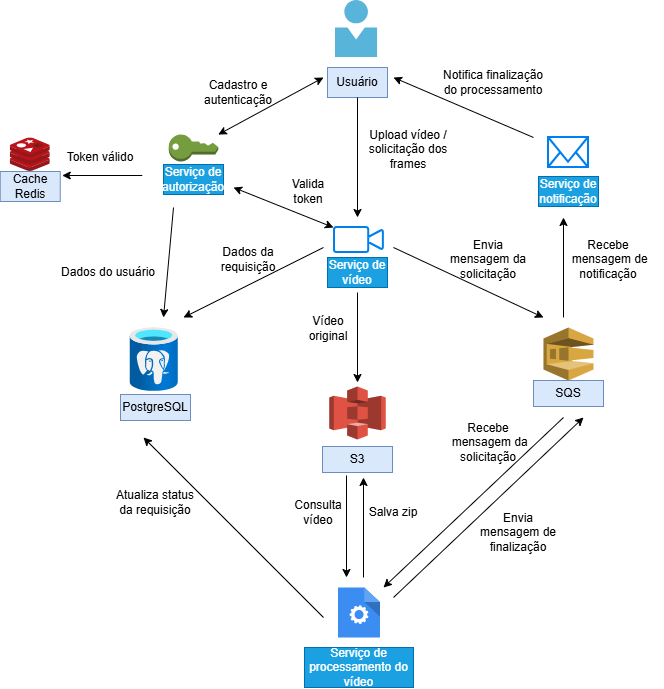

The diagram above was exported from draw.io. Its source (the exported page's mxGraphModel, read from the mxfile embedded in the PNG):
<mxGraphModel dx="1426" dy="743" grid="1" gridSize="10" guides="1" tooltips="1" connect="1" arrows="1" fold="1" page="1" pageScale="1" pageWidth="827" pageHeight="1169" math="0" shadow="0">
  <root>
    <mxCell id="0" />
    <mxCell id="1" parent="0" />
    <mxCell id="KFXP9fchmDAtldYRt4Wm-2" parent="1" style="text;html=1;whiteSpace=wrap;strokeColor=#6c8ebf;fillColor=#dae8fc;align=center;verticalAlign=middle;rounded=0;" value="Usuário" vertex="1">
      <mxGeometry height="30" width="60" x="384" y="140" as="geometry" />
    </mxCell>
    <mxCell id="KFXP9fchmDAtldYRt4Wm-8" parent="1" style="outlineConnect=0;dashed=0;verticalLabelPosition=bottom;verticalAlign=top;align=center;html=1;shape=mxgraph.aws3.add_on;fillColor=#759C3E;gradientColor=none;" value="" vertex="1">
      <mxGeometry height="27" width="49.5" x="225.25" y="207" as="geometry" />
    </mxCell>
    <mxCell id="KFXP9fchmDAtldYRt4Wm-9" parent="1" style="text;html=1;whiteSpace=wrap;strokeColor=#006EAF;fillColor=#1ba1e2;align=center;verticalAlign=middle;rounded=0;fontColor=#ffffff;" value="Serviço de autorização" vertex="1">
      <mxGeometry height="30" width="60" x="220" y="237" as="geometry" />
    </mxCell>
    <mxCell id="KFXP9fchmDAtldYRt4Wm-10" edge="1" parent="1" source="KFXP9fchmDAtldYRt4Wm-8" style="endArrow=classic;startArrow=classic;html=1;rounded=0;" value="">
      <mxGeometry height="50" relative="1" width="50" as="geometry">
        <mxPoint x="290" y="220" as="sourcePoint" />
        <mxPoint x="380" y="150" as="targetPoint" />
      </mxGeometry>
    </mxCell>
    <mxCell id="KFXP9fchmDAtldYRt4Wm-11" parent="1" style="text;html=1;whiteSpace=wrap;strokeColor=none;fillColor=none;align=center;verticalAlign=middle;rounded=0;" value="Cadastro e autenticação" vertex="1">
      <mxGeometry height="30" width="110" x="240" y="150" as="geometry" />
    </mxCell>
    <mxCell id="KFXP9fchmDAtldYRt4Wm-12" parent="1" style="html=1;verticalLabelPosition=bottom;align=center;labelBackgroundColor=#ffffff;verticalAlign=top;strokeWidth=2;strokeColor=#0080F0;shadow=0;dashed=0;shape=mxgraph.ios7.icons.video_conversation;" value="" vertex="1">
      <mxGeometry height="25" width="49" x="391" y="300" as="geometry" />
    </mxCell>
    <mxCell id="KFXP9fchmDAtldYRt4Wm-13" parent="1" style="text;html=1;whiteSpace=wrap;strokeColor=#006EAF;fillColor=#1ba1e2;align=center;verticalAlign=middle;rounded=0;fontColor=#ffffff;" value="Serviço de vídeo" vertex="1">
      <mxGeometry height="30" width="60" x="384" y="330" as="geometry" />
    </mxCell>
    <mxCell id="KFXP9fchmDAtldYRt4Wm-15" edge="1" parent="1" source="KFXP9fchmDAtldYRt4Wm-2" style="endArrow=classic;html=1;rounded=0;exitX=0.5;exitY=1;exitDx=0;exitDy=0;" value="">
      <mxGeometry height="50" relative="1" width="50" as="geometry">
        <mxPoint x="390" y="410" as="sourcePoint" />
        <mxPoint x="414" y="290" as="targetPoint" />
      </mxGeometry>
    </mxCell>
    <mxCell id="KFXP9fchmDAtldYRt4Wm-16" parent="1" style="text;html=1;whiteSpace=wrap;strokeColor=none;fillColor=none;align=center;verticalAlign=middle;rounded=0;" value="Upload vídeo / solicitação dos frames" vertex="1">
      <mxGeometry height="30" width="110" x="410" y="207" as="geometry" />
    </mxCell>
    <mxCell id="KFXP9fchmDAtldYRt4Wm-17" parent="1" style="image;sketch=0;aspect=fixed;html=1;points=[];align=center;fontSize=12;image=img/lib/mscae/Cache_Redis_Product.svg;" value="" vertex="1">
      <mxGeometry height="33.6" width="40" x="66.75" y="210.4" as="geometry" />
    </mxCell>
    <mxCell id="KFXP9fchmDAtldYRt4Wm-18" parent="1" style="text;html=1;whiteSpace=wrap;strokeColor=#6c8ebf;fillColor=#dae8fc;align=center;verticalAlign=middle;rounded=0;" value="Cache Redis" vertex="1">
      <mxGeometry height="30" width="60" x="56.75" y="244" as="geometry" />
    </mxCell>
    <mxCell id="KFXP9fchmDAtldYRt4Wm-19" edge="1" parent="1" style="endArrow=classic;html=1;rounded=0;" value="">
      <mxGeometry height="50" relative="1" width="50" as="geometry">
        <mxPoint x="198.75" y="248" as="sourcePoint" />
        <mxPoint x="118.75" y="248" as="targetPoint" />
      </mxGeometry>
    </mxCell>
    <mxCell id="KFXP9fchmDAtldYRt4Wm-20" parent="1" style="text;html=1;whiteSpace=wrap;strokeColor=none;fillColor=none;align=center;verticalAlign=middle;rounded=0;" value="Token válido" vertex="1">
      <mxGeometry height="30" width="110" x="101.75" y="215.4" as="geometry" />
    </mxCell>
    <mxCell id="KFXP9fchmDAtldYRt4Wm-21" parent="1" style="image;aspect=fixed;html=1;points=[];align=center;fontSize=12;image=img/lib/azure2/databases/Azure_Database_PostgreSQL_Server.svg;" value="" vertex="1">
      <mxGeometry height="64" width="48" x="186.75" y="400" as="geometry" />
    </mxCell>
    <mxCell id="KFXP9fchmDAtldYRt4Wm-22" parent="1" style="text;html=1;whiteSpace=wrap;strokeColor=#6c8ebf;fillColor=#dae8fc;align=center;verticalAlign=middle;rounded=0;" value="PostgreSQL" vertex="1">
      <mxGeometry height="26" width="70" x="177" y="467" as="geometry" />
    </mxCell>
    <mxCell id="KFXP9fchmDAtldYRt4Wm-23" edge="1" parent="1" style="endArrow=classic;html=1;rounded=0;" value="">
      <mxGeometry height="50" relative="1" width="50" as="geometry">
        <mxPoint x="230" y="280" as="sourcePoint" />
        <mxPoint x="220" y="390" as="targetPoint" />
      </mxGeometry>
    </mxCell>
    <mxCell id="KFXP9fchmDAtldYRt4Wm-24" parent="1" style="text;html=1;whiteSpace=wrap;strokeColor=none;fillColor=none;align=center;verticalAlign=middle;rounded=0;" value="Dados do usuário" vertex="1">
      <mxGeometry height="30" width="110" x="110" y="330" as="geometry" />
    </mxCell>
    <mxCell id="KFXP9fchmDAtldYRt4Wm-25" parent="1" style="outlineConnect=0;dashed=0;verticalLabelPosition=bottom;verticalAlign=top;align=center;html=1;shape=mxgraph.aws3.sqs;fillColor=#D9A741;gradientColor=none;" value="" vertex="1">
      <mxGeometry height="53" width="50" x="600" y="400" as="geometry" />
    </mxCell>
    <mxCell id="KFXP9fchmDAtldYRt4Wm-26" parent="1" style="text;html=1;whiteSpace=wrap;strokeColor=#6c8ebf;fillColor=#dae8fc;align=center;verticalAlign=middle;rounded=0;" value="SQS" vertex="1">
      <mxGeometry height="26" width="70" x="590" y="453" as="geometry" />
    </mxCell>
    <mxCell id="KFXP9fchmDAtldYRt4Wm-27" edge="1" parent="1" style="endArrow=classic;html=1;rounded=0;exitX=0.5;exitY=1;exitDx=0;exitDy=0;" value="">
      <mxGeometry height="50" relative="1" width="50" as="geometry">
        <mxPoint x="414" y="365" as="sourcePoint" />
        <mxPoint x="414" y="455" as="targetPoint" />
      </mxGeometry>
    </mxCell>
    <mxCell id="KFXP9fchmDAtldYRt4Wm-28" parent="1" style="text;html=1;whiteSpace=wrap;strokeColor=none;fillColor=none;align=center;verticalAlign=middle;rounded=0;" value="Envia&lt;div&gt;mensagem da solicitação&lt;/div&gt;" vertex="1">
      <mxGeometry height="30" width="110" x="490" y="317" as="geometry" />
    </mxCell>
    <mxCell id="KFXP9fchmDAtldYRt4Wm-29" parent="1" style="outlineConnect=0;dashed=0;verticalLabelPosition=bottom;verticalAlign=top;align=center;html=1;shape=mxgraph.aws3.s3;fillColor=#E05243;gradientColor=none;" value="" vertex="1">
      <mxGeometry height="53" width="56.5" x="385.75" y="459" as="geometry" />
    </mxCell>
    <mxCell id="KFXP9fchmDAtldYRt4Wm-30" edge="1" parent="1" style="endArrow=classic;html=1;rounded=0;" value="">
      <mxGeometry height="50" relative="1" width="50" as="geometry">
        <mxPoint x="450" y="320" as="sourcePoint" />
        <mxPoint x="600" y="390" as="targetPoint" />
      </mxGeometry>
    </mxCell>
    <mxCell id="KFXP9fchmDAtldYRt4Wm-31" parent="1" style="text;html=1;whiteSpace=wrap;strokeColor=none;fillColor=none;align=center;verticalAlign=middle;rounded=0;" value="Vídeo&lt;div&gt;original&lt;/div&gt;" vertex="1">
      <mxGeometry height="30" width="110" x="330" y="386" as="geometry" />
    </mxCell>
    <mxCell id="KFXP9fchmDAtldYRt4Wm-32" parent="1" style="text;html=1;whiteSpace=wrap;strokeColor=#6c8ebf;fillColor=#dae8fc;align=center;verticalAlign=middle;rounded=0;" value="S3" vertex="1">
      <mxGeometry height="26" width="70" x="379" y="519" as="geometry" />
    </mxCell>
    <mxCell id="KFXP9fchmDAtldYRt4Wm-33" parent="1" style="sketch=0;html=1;aspect=fixed;strokeColor=none;shadow=0;fillColor=#3B8DF1;verticalAlign=top;labelPosition=center;verticalLabelPosition=bottom;shape=mxgraph.gcp2.process" value="" vertex="1">
      <mxGeometry height="50" width="42" x="394.5" y="660" as="geometry" />
    </mxCell>
    <mxCell id="KFXP9fchmDAtldYRt4Wm-34" edge="1" parent="1" style="endArrow=classic;html=1;rounded=0;exitX=0.5;exitY=1;exitDx=0;exitDy=0;" value="">
      <mxGeometry height="50" relative="1" width="50" as="geometry">
        <mxPoint x="403" y="548" as="sourcePoint" />
        <mxPoint x="403" y="650" as="targetPoint" />
      </mxGeometry>
    </mxCell>
    <mxCell id="KFXP9fchmDAtldYRt4Wm-35" parent="1" style="text;html=1;whiteSpace=wrap;strokeColor=#006EAF;fillColor=#1ba1e2;align=center;verticalAlign=middle;rounded=0;fontColor=#ffffff;" value="Serviço de processamento do vídeo" vertex="1">
      <mxGeometry height="40" width="109" x="361" y="720" as="geometry" />
    </mxCell>
    <mxCell id="KFXP9fchmDAtldYRt4Wm-36" parent="1" style="text;html=1;whiteSpace=wrap;strokeColor=none;fillColor=none;align=center;verticalAlign=middle;rounded=0;" value="Recebe&lt;div&gt;&amp;nbsp;mensagem da solicitação&lt;/div&gt;" vertex="1">
      <mxGeometry height="30" width="110" x="490" y="500" as="geometry" />
    </mxCell>
    <mxCell id="KFXP9fchmDAtldYRt4Wm-37" edge="1" parent="1" style="endArrow=classic;html=1;rounded=0;" value="">
      <mxGeometry height="50" relative="1" width="50" as="geometry">
        <mxPoint x="450" y="670" as="sourcePoint" />
        <mxPoint x="640" y="490" as="targetPoint" />
      </mxGeometry>
    </mxCell>
    <mxCell id="KFXP9fchmDAtldYRt4Wm-38" parent="1" style="text;html=1;whiteSpace=wrap;strokeColor=none;fillColor=none;align=center;verticalAlign=middle;rounded=0;" value="Salva zip" vertex="1">
      <mxGeometry height="30" width="110" x="394.5" y="570" as="geometry" />
    </mxCell>
    <mxCell id="KFXP9fchmDAtldYRt4Wm-39" edge="1" parent="1" style="endArrow=classic;html=1;rounded=0;" value="">
      <mxGeometry height="50" relative="1" width="50" as="geometry">
        <mxPoint x="620" y="490" as="sourcePoint" />
        <mxPoint x="440" y="660" as="targetPoint" />
      </mxGeometry>
    </mxCell>
    <mxCell id="KFXP9fchmDAtldYRt4Wm-40" parent="1" style="text;html=1;whiteSpace=wrap;strokeColor=none;fillColor=none;align=center;verticalAlign=middle;rounded=0;" value="Consulta&lt;div&gt;vídeo&lt;/div&gt;" vertex="1">
      <mxGeometry height="30" width="110" x="320" y="570" as="geometry" />
    </mxCell>
    <mxCell id="KFXP9fchmDAtldYRt4Wm-41" edge="1" parent="1" style="endArrow=classic;html=1;rounded=0;" value="">
      <mxGeometry height="50" relative="1" width="50" as="geometry">
        <mxPoint x="380" y="320" as="sourcePoint" />
        <mxPoint x="240" y="390" as="targetPoint" />
      </mxGeometry>
    </mxCell>
    <mxCell id="KFXP9fchmDAtldYRt4Wm-42" parent="1" style="text;html=1;whiteSpace=wrap;strokeColor=none;fillColor=none;align=center;verticalAlign=middle;rounded=0;" value="Dados da requisição" vertex="1">
      <mxGeometry height="30" width="110" x="250" y="317" as="geometry" />
    </mxCell>
    <mxCell id="KFXP9fchmDAtldYRt4Wm-43" edge="1" parent="1" style="endArrow=classic;html=1;rounded=0;" value="">
      <mxGeometry height="50" relative="1" width="50" as="geometry">
        <mxPoint x="380" y="690" as="sourcePoint" />
        <mxPoint x="200" y="510" as="targetPoint" />
      </mxGeometry>
    </mxCell>
    <mxCell id="KFXP9fchmDAtldYRt4Wm-44" parent="1" style="text;html=1;whiteSpace=wrap;strokeColor=none;fillColor=none;align=center;verticalAlign=middle;rounded=0;" value="Atualiza status&lt;div&gt;da requisição&lt;/div&gt;" vertex="1">
      <mxGeometry height="30" width="110" x="157" y="560" as="geometry" />
    </mxCell>
    <mxCell id="KFXP9fchmDAtldYRt4Wm-45" parent="1" style="text;html=1;whiteSpace=wrap;strokeColor=none;fillColor=none;align=center;verticalAlign=middle;rounded=0;" value="Envia&lt;div&gt;mensagem de finalização&lt;/div&gt;" vertex="1">
      <mxGeometry height="30" width="90" x="530" y="590" as="geometry" />
    </mxCell>
    <mxCell id="KFXP9fchmDAtldYRt4Wm-46" edge="1" parent="1" style="endArrow=classic;html=1;rounded=0;" value="">
      <mxGeometry height="50" relative="1" width="50" as="geometry">
        <mxPoint x="420" y="650" as="sourcePoint" />
        <mxPoint x="420" y="550" as="targetPoint" />
      </mxGeometry>
    </mxCell>
    <mxCell id="KFXP9fchmDAtldYRt4Wm-47" edge="1" parent="1" style="endArrow=classic;startArrow=classic;html=1;rounded=0;" value="">
      <mxGeometry height="50" relative="1" width="50" as="geometry">
        <mxPoint x="290" y="260" as="sourcePoint" />
        <mxPoint x="390" y="300" as="targetPoint" />
      </mxGeometry>
    </mxCell>
    <mxCell id="KFXP9fchmDAtldYRt4Wm-48" parent="1" style="text;html=1;whiteSpace=wrap;strokeColor=none;fillColor=none;align=center;verticalAlign=middle;rounded=0;" value="Valida&lt;div&gt;token&lt;/div&gt;" vertex="1">
      <mxGeometry height="30" width="110" x="310" y="249" as="geometry" />
    </mxCell>
    <mxCell id="KFXP9fchmDAtldYRt4Wm-49" parent="1" style="html=1;verticalLabelPosition=bottom;align=center;labelBackgroundColor=#ffffff;verticalAlign=top;strokeWidth=2;strokeColor=#0080F0;shadow=0;dashed=0;shape=mxgraph.ios7.icons.mail;" value="" vertex="1">
      <mxGeometry height="30" width="40" x="605" y="210" as="geometry" />
    </mxCell>
    <mxCell id="KFXP9fchmDAtldYRt4Wm-50" parent="1" style="text;html=1;whiteSpace=wrap;strokeColor=#006EAF;fillColor=#1ba1e2;align=center;verticalAlign=middle;rounded=0;fontColor=#ffffff;" value="Serviço de notificação" vertex="1">
      <mxGeometry height="30" width="60" x="595" y="249" as="geometry" />
    </mxCell>
    <mxCell id="KFXP9fchmDAtldYRt4Wm-51" edge="1" parent="1" style="endArrow=classic;html=1;rounded=0;" value="">
      <mxGeometry height="50" relative="1" width="50" as="geometry">
        <mxPoint x="620" y="390" as="sourcePoint" />
        <mxPoint x="620" y="290" as="targetPoint" />
      </mxGeometry>
    </mxCell>
    <mxCell id="KFXP9fchmDAtldYRt4Wm-52" parent="1" style="text;html=1;whiteSpace=wrap;strokeColor=none;fillColor=none;align=center;verticalAlign=middle;rounded=0;" value="Recebe&lt;div&gt;&amp;nbsp;mensagem de&lt;/div&gt;&lt;div&gt;notificação&lt;/div&gt;" vertex="1">
      <mxGeometry height="30" width="110" x="610" y="317" as="geometry" />
    </mxCell>
    <mxCell id="KFXP9fchmDAtldYRt4Wm-53" parent="1" style="image;sketch=0;aspect=fixed;html=1;points=[];align=center;fontSize=12;image=img/lib/mscae/Person.svg;" value="" vertex="1">
      <mxGeometry height="57.09" width="42.25" x="392" y="72.91" as="geometry" />
    </mxCell>
    <mxCell id="KFXP9fchmDAtldYRt4Wm-54" edge="1" parent="1" style="endArrow=classic;html=1;rounded=0;" value="">
      <mxGeometry height="50" relative="1" width="50" as="geometry">
        <mxPoint x="590" y="210" as="sourcePoint" />
        <mxPoint x="450" y="150" as="targetPoint" />
      </mxGeometry>
    </mxCell>
    <mxCell id="KFXP9fchmDAtldYRt4Wm-55" parent="1" style="text;html=1;whiteSpace=wrap;strokeColor=none;fillColor=none;align=center;verticalAlign=middle;rounded=0;" value="Notifica finalização do processamento" vertex="1">
      <mxGeometry height="30" width="110" x="495" y="140" as="geometry" />
    </mxCell>
  </root>
</mxGraphModel>